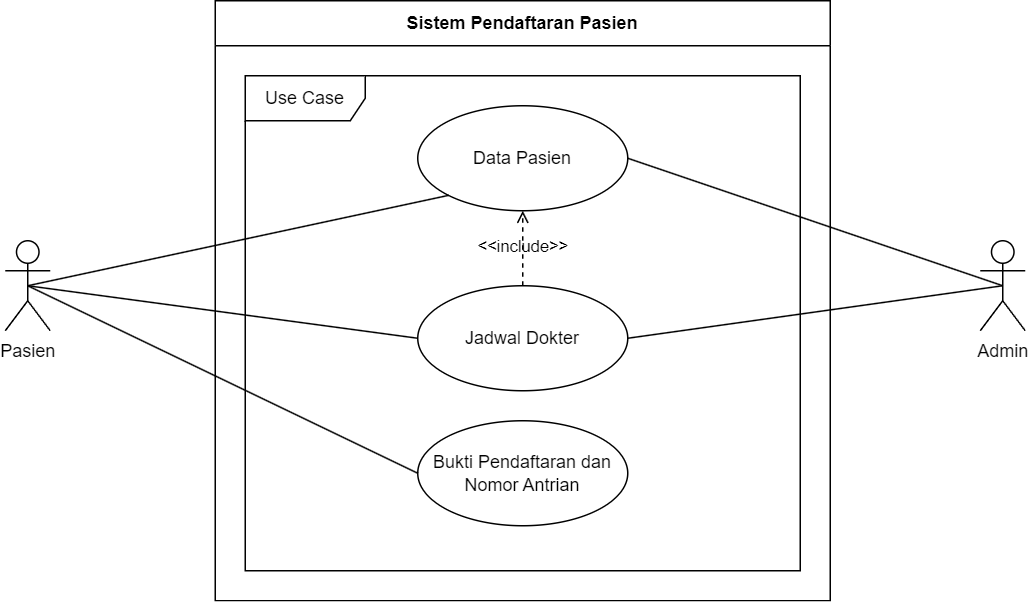

The diagram above was exported from draw.io. Its source (the exported page's mxGraphModel, read from the mxfile embedded in the PNG):
<mxGraphModel dx="780" dy="497" grid="1" gridSize="10" guides="1" tooltips="1" connect="1" arrows="1" fold="1" page="1" pageScale="1" pageWidth="827" pageHeight="1169" math="0" shadow="0">
  <root>
    <mxCell id="0" />
    <mxCell id="1" parent="0" />
    <mxCell id="htx71FLO_FKV-Db_sToj-1" value="Pasien" style="shape=umlActor;verticalLabelPosition=bottom;verticalAlign=top;html=1;" parent="1" vertex="1">
      <mxGeometry x="80" y="380" width="30" height="60" as="geometry" />
    </mxCell>
    <mxCell id="htx71FLO_FKV-Db_sToj-3" value="Admin" style="shape=umlActor;verticalLabelPosition=bottom;verticalAlign=top;html=1;outlineConnect=0;" parent="1" vertex="1">
      <mxGeometry x="730" y="380" width="30" height="60" as="geometry" />
    </mxCell>
    <mxCell id="ntv7-VRjxryP23NwJi_F-1" value="Sistem Pendaftaran Pasien" style="swimlane;fontStyle=1;align=center;horizontal=1;startSize=30;collapsible=0;html=1;whiteSpace=wrap;" parent="1" vertex="1">
      <mxGeometry x="220" y="220" width="410" height="400" as="geometry" />
    </mxCell>
    <mxCell id="ntv7-VRjxryP23NwJi_F-2" value="Use Case" style="shape=umlFrame;whiteSpace=wrap;html=1;pointerEvents=0;recursiveResize=0;container=1;collapsible=0;width=80;" parent="ntv7-VRjxryP23NwJi_F-1" vertex="1">
      <mxGeometry width="370" height="330" relative="1" as="geometry">
        <mxPoint x="20" y="50" as="offset" />
      </mxGeometry>
    </mxCell>
    <mxCell id="QiCD8WX7tbeq6t2pQG_h-1" value="Data Pasien" style="ellipse;whiteSpace=wrap;html=1;" parent="ntv7-VRjxryP23NwJi_F-2" vertex="1">
      <mxGeometry x="115" y="20" width="140" height="70" as="geometry" />
    </mxCell>
    <mxCell id="rIoa_4reU0bzCVfp5qzY-1" value="Bukti Pendaftaran dan Nomor Antrian" style="ellipse;whiteSpace=wrap;html=1;" parent="ntv7-VRjxryP23NwJi_F-2" vertex="1">
      <mxGeometry x="115" y="230" width="140" height="70" as="geometry" />
    </mxCell>
    <mxCell id="VmpEA8j0iUpPtIR3B-YM-6" value="&amp;lt;&amp;lt;include&amp;gt;&amp;gt;" style="edgeStyle=none;html=1;endArrow=open;verticalAlign=bottom;dashed=1;labelBackgroundColor=none;rounded=0;entryX=0.5;entryY=1;entryDx=0;entryDy=0;exitX=0.5;exitY=0;exitDx=0;exitDy=0;" parent="ntv7-VRjxryP23NwJi_F-2" source="QiCD8WX7tbeq6t2pQG_h-2" target="QiCD8WX7tbeq6t2pQG_h-1" edge="1">
      <mxGeometry x="-0.3333" width="160" relative="1" as="geometry">
        <mxPoint x="140" y="220" as="sourcePoint" />
        <mxPoint x="300" y="220" as="targetPoint" />
        <mxPoint as="offset" />
      </mxGeometry>
    </mxCell>
    <mxCell id="QiCD8WX7tbeq6t2pQG_h-2" value="Jadwal Dokter" style="ellipse;whiteSpace=wrap;html=1;" parent="ntv7-VRjxryP23NwJi_F-2" vertex="1">
      <mxGeometry x="115" y="140" width="140" height="70" as="geometry" />
    </mxCell>
    <mxCell id="I5Vj7VzGTxBWSGYok09h-3" value="" style="edgeStyle=none;html=1;endArrow=none;verticalAlign=bottom;rounded=0;entryX=0;entryY=1;entryDx=0;entryDy=0;exitX=0.5;exitY=0.5;exitDx=0;exitDy=0;exitPerimeter=0;" parent="1" source="htx71FLO_FKV-Db_sToj-1" target="QiCD8WX7tbeq6t2pQG_h-1" edge="1">
      <mxGeometry width="160" relative="1" as="geometry">
        <mxPoint x="110" y="480" as="sourcePoint" />
        <mxPoint x="270" y="480" as="targetPoint" />
      </mxGeometry>
    </mxCell>
    <mxCell id="I5Vj7VzGTxBWSGYok09h-4" value="" style="edgeStyle=none;html=1;endArrow=none;verticalAlign=bottom;rounded=0;exitX=0.5;exitY=0.5;exitDx=0;exitDy=0;exitPerimeter=0;entryX=0;entryY=0.5;entryDx=0;entryDy=0;" parent="1" source="htx71FLO_FKV-Db_sToj-1" target="QiCD8WX7tbeq6t2pQG_h-2" edge="1">
      <mxGeometry width="160" relative="1" as="geometry">
        <mxPoint x="340" y="410" as="sourcePoint" />
        <mxPoint x="500" y="410" as="targetPoint" />
      </mxGeometry>
    </mxCell>
    <mxCell id="I5Vj7VzGTxBWSGYok09h-6" value="" style="edgeStyle=none;html=1;endArrow=none;verticalAlign=bottom;rounded=0;exitX=1;exitY=0.5;exitDx=0;exitDy=0;entryX=0.5;entryY=0.5;entryDx=0;entryDy=0;entryPerimeter=0;" parent="1" source="QiCD8WX7tbeq6t2pQG_h-1" target="htx71FLO_FKV-Db_sToj-3" edge="1">
      <mxGeometry width="160" relative="1" as="geometry">
        <mxPoint x="340" y="410" as="sourcePoint" />
        <mxPoint x="500" y="410" as="targetPoint" />
      </mxGeometry>
    </mxCell>
    <mxCell id="I5Vj7VzGTxBWSGYok09h-7" value="" style="endArrow=none;html=1;rounded=0;entryX=0.5;entryY=0.5;entryDx=0;entryDy=0;entryPerimeter=0;exitX=1;exitY=0.5;exitDx=0;exitDy=0;" parent="1" source="QiCD8WX7tbeq6t2pQG_h-2" target="htx71FLO_FKV-Db_sToj-3" edge="1">
      <mxGeometry width="50" height="50" relative="1" as="geometry">
        <mxPoint x="400" y="440" as="sourcePoint" />
        <mxPoint x="450" y="390" as="targetPoint" />
      </mxGeometry>
    </mxCell>
    <mxCell id="VmpEA8j0iUpPtIR3B-YM-2" value="" style="endArrow=none;html=1;rounded=0;entryX=0;entryY=0.5;entryDx=0;entryDy=0;exitX=0.5;exitY=0.5;exitDx=0;exitDy=0;exitPerimeter=0;" parent="1" source="htx71FLO_FKV-Db_sToj-1" target="rIoa_4reU0bzCVfp5qzY-1" edge="1">
      <mxGeometry width="50" height="50" relative="1" as="geometry">
        <mxPoint x="240" y="480" as="sourcePoint" />
        <mxPoint x="290" y="430" as="targetPoint" />
      </mxGeometry>
    </mxCell>
  </root>
</mxGraphModel>